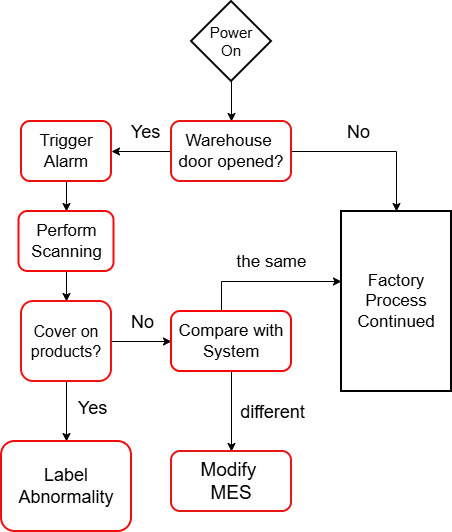

The diagram above was exported from draw.io. Its source (the exported page's mxGraphModel, read from the mxfile embedded in the PNG):
<mxGraphModel dx="1426" dy="777" grid="1" gridSize="10" guides="1" tooltips="1" connect="1" arrows="1" fold="1" page="1" pageScale="1" pageWidth="827" pageHeight="1169" math="0" shadow="0">
  <root>
    <mxCell id="0" />
    <mxCell id="1" parent="0" />
    <mxCell id="Vb3-F4ymed8v2alfjTE3-3" style="edgeStyle=orthogonalEdgeStyle;rounded=0;orthogonalLoop=1;jettySize=auto;html=1;exitX=0.5;exitY=1;exitDx=0;exitDy=0;" edge="1" parent="1" source="Vb3-F4ymed8v2alfjTE3-1" target="Vb3-F4ymed8v2alfjTE3-4">
      <mxGeometry relative="1" as="geometry">
        <mxPoint x="400" y="170" as="targetPoint" />
      </mxGeometry>
    </mxCell>
    <mxCell id="Vb3-F4ymed8v2alfjTE3-1" value="&lt;font style=&quot;font-size: 15px;&quot;&gt;Power&lt;/font&gt;&lt;div&gt;&lt;font style=&quot;font-size: 15px;&quot;&gt;On&lt;/font&gt;&lt;/div&gt;" style="rhombus;whiteSpace=wrap;html=1;strokeWidth=2;" vertex="1" parent="1">
      <mxGeometry x="360" y="20" width="80" height="80" as="geometry" />
    </mxCell>
    <mxCell id="Vb3-F4ymed8v2alfjTE3-5" style="edgeStyle=orthogonalEdgeStyle;rounded=0;orthogonalLoop=1;jettySize=auto;html=1;" edge="1" parent="1" source="Vb3-F4ymed8v2alfjTE3-4" target="Vb3-F4ymed8v2alfjTE3-6">
      <mxGeometry relative="1" as="geometry">
        <mxPoint x="590" y="280" as="targetPoint" />
      </mxGeometry>
    </mxCell>
    <mxCell id="Vb3-F4ymed8v2alfjTE3-7" value="&lt;font style=&quot;font-size: 18px;&quot;&gt;No&lt;/font&gt;" style="edgeLabel;html=1;align=center;verticalAlign=middle;resizable=0;points=[];" vertex="1" connectable="0" parent="Vb3-F4ymed8v2alfjTE3-5">
      <mxGeometry x="0.0571" y="-1" relative="1" as="geometry">
        <mxPoint x="-21" y="-21" as="offset" />
      </mxGeometry>
    </mxCell>
    <mxCell id="Vb3-F4ymed8v2alfjTE3-8" style="edgeStyle=orthogonalEdgeStyle;rounded=0;orthogonalLoop=1;jettySize=auto;html=1;exitX=0;exitY=0.5;exitDx=0;exitDy=0;" edge="1" parent="1" source="Vb3-F4ymed8v2alfjTE3-4" target="Vb3-F4ymed8v2alfjTE3-9">
      <mxGeometry relative="1" as="geometry">
        <mxPoint x="290" y="170" as="targetPoint" />
      </mxGeometry>
    </mxCell>
    <mxCell id="Vb3-F4ymed8v2alfjTE3-10" value="&lt;font style=&quot;font-size: 18px;&quot;&gt;Yes&lt;/font&gt;" style="edgeLabel;html=1;align=center;verticalAlign=middle;resizable=0;points=[];" vertex="1" connectable="0" parent="Vb3-F4ymed8v2alfjTE3-8">
      <mxGeometry x="-0.1" y="-2" relative="1" as="geometry">
        <mxPoint y="-18" as="offset" />
      </mxGeometry>
    </mxCell>
    <mxCell id="Vb3-F4ymed8v2alfjTE3-4" value="&lt;font style=&quot;font-size: 17px;&quot;&gt;Warehouse&amp;nbsp;&lt;/font&gt;&lt;div&gt;&lt;font style=&quot;font-size: 17px;&quot;&gt;door opened?&lt;/font&gt;&lt;/div&gt;" style="rounded=1;whiteSpace=wrap;html=1;strokeColor=light-dark(#ec1313, #ededed);strokeWidth=2;" vertex="1" parent="1">
      <mxGeometry x="340" y="140" width="120" height="60" as="geometry" />
    </mxCell>
    <mxCell id="Vb3-F4ymed8v2alfjTE3-6" value="&lt;font style=&quot;font-size: 17px;&quot;&gt;Factory&lt;/font&gt;&lt;div&gt;&lt;font style=&quot;font-size: 17px;&quot;&gt;Process&lt;/font&gt;&lt;/div&gt;&lt;div&gt;&lt;font style=&quot;font-size: 17px;&quot;&gt;Continued&lt;/font&gt;&lt;/div&gt;" style="rounded=0;whiteSpace=wrap;html=1;strokeWidth=2;" vertex="1" parent="1">
      <mxGeometry x="510" y="230" width="110" height="180" as="geometry" />
    </mxCell>
    <mxCell id="Vb3-F4ymed8v2alfjTE3-11" style="edgeStyle=orthogonalEdgeStyle;rounded=0;orthogonalLoop=1;jettySize=auto;html=1;exitX=0.5;exitY=1;exitDx=0;exitDy=0;" edge="1" parent="1" source="Vb3-F4ymed8v2alfjTE3-9" target="Vb3-F4ymed8v2alfjTE3-12">
      <mxGeometry relative="1" as="geometry">
        <mxPoint x="235" y="260" as="targetPoint" />
      </mxGeometry>
    </mxCell>
    <mxCell id="Vb3-F4ymed8v2alfjTE3-9" value="&lt;font style=&quot;font-size: 17px;&quot;&gt;Trigger Alarm&lt;/font&gt;" style="rounded=1;whiteSpace=wrap;html=1;strokeWidth=2;strokeColor=light-dark(#f20d0d, #ededed);" vertex="1" parent="1">
      <mxGeometry x="190" y="140" width="90" height="60" as="geometry" />
    </mxCell>
    <mxCell id="Vb3-F4ymed8v2alfjTE3-14" style="edgeStyle=orthogonalEdgeStyle;rounded=0;orthogonalLoop=1;jettySize=auto;html=1;exitX=0.5;exitY=1;exitDx=0;exitDy=0;" edge="1" parent="1" source="Vb3-F4ymed8v2alfjTE3-12" target="Vb3-F4ymed8v2alfjTE3-15">
      <mxGeometry relative="1" as="geometry">
        <mxPoint x="235" y="330" as="targetPoint" />
      </mxGeometry>
    </mxCell>
    <mxCell id="Vb3-F4ymed8v2alfjTE3-12" value="&lt;font style=&quot;font-size: 17px;&quot;&gt;Perform&lt;/font&gt;&lt;div&gt;&lt;font style=&quot;font-size: 17px;&quot;&gt;Scanning&lt;/font&gt;&lt;/div&gt;" style="rounded=1;whiteSpace=wrap;html=1;strokeWidth=2;strokeColor=light-dark(#f40b0b, #ededed);" vertex="1" parent="1">
      <mxGeometry x="187.5" y="230" width="95" height="60" as="geometry" />
    </mxCell>
    <mxCell id="Vb3-F4ymed8v2alfjTE3-17" value="" style="edgeStyle=orthogonalEdgeStyle;rounded=0;orthogonalLoop=1;jettySize=auto;html=1;" edge="1" parent="1" source="Vb3-F4ymed8v2alfjTE3-15" target="Vb3-F4ymed8v2alfjTE3-16">
      <mxGeometry relative="1" as="geometry" />
    </mxCell>
    <mxCell id="Vb3-F4ymed8v2alfjTE3-18" value="&lt;font style=&quot;font-size: 18px;&quot;&gt;Yes&lt;/font&gt;" style="edgeLabel;html=1;align=center;verticalAlign=middle;resizable=0;points=[];" vertex="1" connectable="0" parent="Vb3-F4ymed8v2alfjTE3-17">
      <mxGeometry x="-0.1333" y="-1" relative="1" as="geometry">
        <mxPoint x="26" as="offset" />
      </mxGeometry>
    </mxCell>
    <mxCell id="Vb3-F4ymed8v2alfjTE3-20" value="" style="edgeStyle=orthogonalEdgeStyle;rounded=0;orthogonalLoop=1;jettySize=auto;html=1;" edge="1" parent="1" source="Vb3-F4ymed8v2alfjTE3-15" target="Vb3-F4ymed8v2alfjTE3-19">
      <mxGeometry relative="1" as="geometry" />
    </mxCell>
    <mxCell id="Vb3-F4ymed8v2alfjTE3-21" value="&lt;font style=&quot;font-size: 18px;&quot;&gt;No&lt;/font&gt;" style="edgeLabel;html=1;align=center;verticalAlign=middle;resizable=0;points=[];" vertex="1" connectable="0" parent="Vb3-F4ymed8v2alfjTE3-20">
      <mxGeometry x="-0.1667" relative="1" as="geometry">
        <mxPoint x="5" y="-20" as="offset" />
      </mxGeometry>
    </mxCell>
    <mxCell id="Vb3-F4ymed8v2alfjTE3-15" value="&lt;font style=&quot;font-size: 16px;&quot;&gt;Cover&amp;nbsp;&lt;/font&gt;&lt;span style=&quot;font-size: 16px; background-color: transparent; color: light-dark(rgb(0, 0, 0), rgb(255, 255, 255));&quot;&gt;on products?&lt;/span&gt;" style="rounded=1;whiteSpace=wrap;html=1;strokeColor=light-dark(#f31212, #ededed);strokeWidth=2;" vertex="1" parent="1">
      <mxGeometry x="190" y="320" width="90" height="80" as="geometry" />
    </mxCell>
    <mxCell id="Vb3-F4ymed8v2alfjTE3-16" value="&lt;font style=&quot;font-size: 18px;&quot;&gt;Label&lt;/font&gt;&lt;div&gt;&lt;font style=&quot;font-size: 18px;&quot;&gt;Abnormality&lt;/font&gt;&lt;/div&gt;" style="whiteSpace=wrap;html=1;rounded=1;strokeWidth=2;strokeColor=light-dark(#f20d0d, #ededed);" vertex="1" parent="1">
      <mxGeometry x="170" y="460" width="130" height="90" as="geometry" />
    </mxCell>
    <mxCell id="Vb3-F4ymed8v2alfjTE3-26" value="" style="edgeStyle=orthogonalEdgeStyle;rounded=0;orthogonalLoop=1;jettySize=auto;html=1;exitX=0.45;exitY=0.083;exitDx=0;exitDy=0;exitPerimeter=0;" edge="1" parent="1" source="Vb3-F4ymed8v2alfjTE3-19">
      <mxGeometry relative="1" as="geometry">
        <mxPoint x="390" y="310" as="sourcePoint" />
        <mxPoint x="510" y="300" as="targetPoint" />
        <Array as="points">
          <mxPoint x="390" y="335" />
          <mxPoint x="390" y="300" />
        </Array>
      </mxGeometry>
    </mxCell>
    <mxCell id="Vb3-F4ymed8v2alfjTE3-27" value="&lt;font style=&quot;font-size: 17px;&quot;&gt;the same&lt;/font&gt;" style="edgeLabel;html=1;align=center;verticalAlign=middle;resizable=0;points=[];" vertex="1" connectable="0" parent="Vb3-F4ymed8v2alfjTE3-26">
      <mxGeometry x="0.1698" y="1" relative="1" as="geometry">
        <mxPoint x="-4" y="-19" as="offset" />
      </mxGeometry>
    </mxCell>
    <mxCell id="Vb3-F4ymed8v2alfjTE3-29" value="" style="edgeStyle=orthogonalEdgeStyle;rounded=0;orthogonalLoop=1;jettySize=auto;html=1;" edge="1" parent="1" source="Vb3-F4ymed8v2alfjTE3-19" target="Vb3-F4ymed8v2alfjTE3-28">
      <mxGeometry relative="1" as="geometry" />
    </mxCell>
    <mxCell id="Vb3-F4ymed8v2alfjTE3-30" value="&lt;font style=&quot;font-size: 18px;&quot;&gt;different&lt;/font&gt;" style="edgeLabel;html=1;align=center;verticalAlign=middle;resizable=0;points=[];" vertex="1" connectable="0" parent="Vb3-F4ymed8v2alfjTE3-29">
      <mxGeometry x="-0.3" y="1" relative="1" as="geometry">
        <mxPoint x="39" y="12" as="offset" />
      </mxGeometry>
    </mxCell>
    <mxCell id="Vb3-F4ymed8v2alfjTE3-19" value="&lt;font style=&quot;font-size: 17px;&quot;&gt;Compare with&lt;/font&gt;&lt;div&gt;&lt;font style=&quot;font-size: 17px;&quot;&gt;System&lt;/font&gt;&lt;/div&gt;" style="whiteSpace=wrap;html=1;rounded=1;strokeColor=light-dark(#f70808, #ededed);strokeWidth=2;" vertex="1" parent="1">
      <mxGeometry x="340" y="330" width="120" height="60" as="geometry" />
    </mxCell>
    <mxCell id="Vb3-F4ymed8v2alfjTE3-28" value="&lt;font style=&quot;font-size: 19px;&quot;&gt;Modify&amp;nbsp;&lt;/font&gt;&lt;div&gt;&lt;font style=&quot;font-size: 19px;&quot;&gt;MES&lt;/font&gt;&lt;/div&gt;" style="whiteSpace=wrap;html=1;rounded=1;strokeWidth=2;strokeColor=light-dark(#e81717, #ededed);" vertex="1" parent="1">
      <mxGeometry x="340" y="470" width="120" height="60" as="geometry" />
    </mxCell>
  </root>
</mxGraphModel>